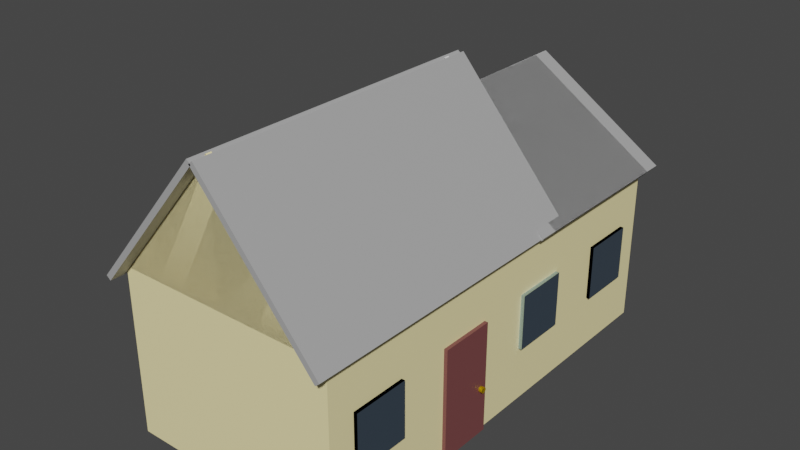 # Source: rumah_gang1.blend  (saved by Blender 3.6.13; exported with 4.5.12 LTS)
import bpy
from mathutils import Matrix  # noqa: F401  (used for matrix-valued properties, if any)

bpy.ops.wm.read_factory_settings(use_empty=True)
scene = bpy.context.scene
scene.name = 'Scene'

# ---- collections
col_collection = bpy.data.collections.new('Collection'); scene.collection.children.link(col_collection)

# ---- materials (node trees are filled in below, after node groups)
mat_material_001 = bpy.data.materials.new('Material.001')
mat_material_003 = bpy.data.materials.new('Material.003')
mat_material_002 = bpy.data.materials.new('Material.002')
mat_material_004 = bpy.data.materials.new('Material.004')
mat_material_011 = bpy.data.materials.new('Material.011')

# ---- material node trees
mat_material_001.use_nodes = True; mat_material_001.node_tree.nodes.clear()
_N = mat_material_001.node_tree.nodes; _L = mat_material_001.node_tree.links
n0 = _N.new('ShaderNodeBsdfPrincipled'); n0.name = 'Principled BSDF'; n0.location = (10, 300)
n0.distribution = 'GGX'
n0.subsurface_method = 'RANDOM_WALK_SKIN'
n0.inputs[0].default_value = (1.0, 0.874, 0.4447, 1.0)
n0.inputs[3].default_value = 1.45
n0.inputs[27].default_value = (0.0, 0.0, 0.0, 1.0)
n0.inputs[28].default_value = 1.0
n1 = _N.new('ShaderNodeOutputMaterial'); n1.name = 'Material Output'; n1.location = (300, 300)
_L.new(n0.outputs[0], n1.inputs[0])
n1.is_active_output = True
mat_material_003.use_nodes = True; mat_material_003.node_tree.nodes.clear()
_N = mat_material_003.node_tree.nodes; _L = mat_material_003.node_tree.links
n0 = _N.new('ShaderNodeBsdfPrincipled'); n0.name = 'Principled BSDF'; n0.location = (10, 300)
n0.distribution = 'GGX'
n0.subsurface_method = 'RANDOM_WALK_SKIN'
n0.inputs[0].default_value = (0.1929, 0.06241, 0.06204, 1.0)
n0.inputs[3].default_value = 1.45
n0.inputs[27].default_value = (0.0, 0.0, 0.0, 1.0)
n0.inputs[28].default_value = 1.0
n1 = _N.new('ShaderNodeOutputMaterial'); n1.name = 'Material Output'; n1.location = (300, 300)
_L.new(n0.outputs[0], n1.inputs[0])
n1.is_active_output = True
mat_material_002.use_nodes = True; mat_material_002.node_tree.nodes.clear()
_N = mat_material_002.node_tree.nodes; _L = mat_material_002.node_tree.links
n0 = _N.new('ShaderNodeBsdfPrincipled'); n0.name = 'Principled BSDF'; n0.location = (10, 300)
n0.distribution = 'GGX'
n0.subsurface_method = 'RANDOM_WALK_SKIN'
n0.inputs[0].default_value = (0.4262, 0.6001, 0.8, 1.0)
n0.inputs[1].default_value = 1.0
n0.inputs[2].default_value = 0.2
n0.inputs[3].default_value = 1.45
n0.inputs[27].default_value = (0.0, 0.0, 0.0, 1.0)
n0.inputs[28].default_value = 1.0
n1 = _N.new('ShaderNodeOutputMaterial'); n1.name = 'Material Output'; n1.location = (300, 300)
_L.new(n0.outputs[0], n1.inputs[0])
n1.is_active_output = True
mat_material_004.use_nodes = True; mat_material_004.node_tree.nodes.clear()
_N = mat_material_004.node_tree.nodes; _L = mat_material_004.node_tree.links
n0 = _N.new('ShaderNodeBsdfPrincipled'); n0.name = 'Principled BSDF'; n0.location = (10, 300)
n0.distribution = 'GGX'
n0.subsurface_method = 'RANDOM_WALK_SKIN'
n0.inputs[0].default_value = (0.3968, 0.3968, 0.3968, 1.0)
n0.inputs[3].default_value = 1.45
n0.inputs[27].default_value = (0.0, 0.0, 0.0, 1.0)
n0.inputs[28].default_value = 1.0
n1 = _N.new('ShaderNodeOutputMaterial'); n1.name = 'Material Output'; n1.location = (300, 300)
_L.new(n0.outputs[0], n1.inputs[0])
n1.is_active_output = True
mat_material_011.use_nodes = True; mat_material_011.node_tree.nodes.clear()
_N = mat_material_011.node_tree.nodes; _L = mat_material_011.node_tree.links
n0 = _N.new('ShaderNodeBsdfPrincipled'); n0.name = 'Principled BSDF'; n0.location = (-98, 289)
n0.distribution = 'GGX'
n0.subsurface_method = 'RANDOM_WALK_SKIN'
n0.inputs[0].default_value = (1.0, 0.6795, 0.0, 1.0)
n0.inputs[1].default_value = 0.5909
n0.inputs[2].default_value = 0.2955
n0.inputs[3].default_value = 1.45
n0.inputs[13].default_value = 0.4227
n0.inputs[27].default_value = (0.0, 0.0, 0.0, 1.0)
n0.inputs[28].default_value = 1.0
n1 = _N.new('ShaderNodeOutputMaterial'); n1.name = 'Material Output'; n1.location = (192, 289)
_L.new(n0.outputs[0], n1.inputs[0])
n1.is_active_output = True

# ---- world
world_world = bpy.data.worlds.new('World'); scene.world = world_world
world_world.use_nodes = True; world_world.node_tree.nodes.clear()
_N = world_world.node_tree.nodes; _L = world_world.node_tree.links
n0 = _N.new('ShaderNodeOutputWorld'); n0.name = 'World Output'; n0.location = (300, 300)
n1 = _N.new('ShaderNodeBackground'); n1.name = 'Background'; n1.location = (10, 300)
n1.inputs[0].default_value = (0.05088, 0.05088, 0.05088, 1.0)
_L.new(n1.outputs[0], n0.inputs[0])
n0.is_active_output = True
world_world.color = (0.05088, 0.05088, 0.05088)
world_world.use_sun_shadow = False
world_world.sun_shadow_jitter_overblur = 0.0

# ---- meshes
me_cube_001 = bpy.data.meshes.new('Cube.001')
me_cube_001.from_pydata([(-1.0, -1.0, -1.0), (-1.0, -1.0, 1.0), (-1.0, 1.0, -1.0), (-1.0, 1.0, 1.0), (1.0, -1.0, -1.0), (1.0, -1.0, 1.0), (1.0, 1.0, -1.0), (1.0, 1.0, 1.0)], [], [(0, 1, 3, 2), (2, 3, 7, 6), (6, 7, 5, 4), (4, 5, 1, 0), (2, 6, 4, 0), (7, 3, 1, 5)])
_uv = me_cube_001.uv_layers.new(name='UVMap')
_uv.uv.foreach_set('vector', [0.375, 0.0, 0.625, 0.0, 0.625, 0.25, 0.375, 0.25, 0.375, 0.25, 0.625, 0.25, 0.625, 0.5, 0.375, 0.5, 0.375, 0.5, 0.625, 0.5, 0.625, 0.75, 0.375, 0.75, 0.375, 0.75, 0.625, 0.75, 0.625, 1.0, 0.375, 1.0, 0.125, 0.5, 0.375, 0.5, 0.375, 0.75, 0.125, 0.75, 0.625, 0.5, 0.875, 0.5, 0.875, 0.75, 0.625, 0.75])
me_cube_001.materials.append(mat_material_001)
me_cube_001.update()
me_cube_002 = bpy.data.meshes.new('Cube.002')
me_cube_002.from_pydata([(-1.0, -1.0, -1.0), (-1.0, -1.0, 1.0), (-1.0, 1.0, -1.0), (-1.0, 1.0, 1.0), (1.0, -1.0, -1.0), (1.0, -1.0, 1.0), (1.0, 1.0, -1.0), (1.0, 1.0, 1.0)], [], [(0, 1, 3, 2), (2, 3, 7, 6), (6, 7, 5, 4), (4, 5, 1, 0), (2, 6, 4, 0), (7, 3, 1, 5)])
_uv = me_cube_002.uv_layers.new(name='UVMap')
_uv.uv.foreach_set('vector', [0.375, 0.0, 0.625, 0.0, 0.625, 0.25, 0.375, 0.25, 0.375, 0.25, 0.625, 0.25, 0.625, 0.5, 0.375, 0.5, 0.375, 0.5, 0.625, 0.5, 0.625, 0.75, 0.375, 0.75, 0.375, 0.75, 0.625, 0.75, 0.625, 1.0, 0.375, 1.0, 0.125, 0.5, 0.375, 0.5, 0.375, 0.75, 0.125, 0.75, 0.625, 0.5, 0.875, 0.5, 0.875, 0.75, 0.625, 0.75])
me_cube_002.materials.append(mat_material_003)
me_cube_002.update()
me_cube_003 = bpy.data.meshes.new('Cube.003')
me_cube_003.from_pydata([(-1.0, -1.0, -1.0), (-1.0, -1.0, 1.0), (-1.0, 1.0, -1.0), (-1.0, 1.0, 1.0), (1.0, -1.0, -1.0), (1.0, -1.0, 1.0), (1.0, 1.0, -1.0), (1.0, 1.0, 1.0)], [], [(0, 1, 3, 2), (2, 3, 7, 6), (6, 7, 5, 4), (4, 5, 1, 0), (2, 6, 4, 0), (7, 3, 1, 5)])
_uv = me_cube_003.uv_layers.new(name='UVMap')
_uv.uv.foreach_set('vector', [0.375, 0.0, 0.625, 0.0, 0.625, 0.25, 0.375, 0.25, 0.375, 0.25, 0.625, 0.25, 0.625, 0.5, 0.375, 0.5, 0.375, 0.5, 0.625, 0.5, 0.625, 0.75, 0.375, 0.75, 0.375, 0.75, 0.625, 0.75, 0.625, 1.0, 0.375, 1.0, 0.125, 0.5, 0.375, 0.5, 0.375, 0.75, 0.125, 0.75, 0.625, 0.5, 0.875, 0.5, 0.875, 0.75, 0.625, 0.75])
me_cube_003.materials.append(mat_material_002)
me_cube_003.update()
me_cube_004 = bpy.data.meshes.new('Cube.004')
me_cube_004.from_pydata([(-1.0, -1.0, -1.0), (-1.0, -1.0, 1.0), (-1.0, 1.0, -1.0), (-1.0, 1.0, 1.0), (1.0, -1.0, -1.0), (1.0, -1.0, 1.0), (1.0, 1.0, -1.0), (1.0, 1.0, 1.0)], [], [(0, 1, 3, 2), (2, 3, 7, 6), (6, 7, 5, 4), (4, 5, 1, 0), (2, 6, 4, 0), (7, 3, 1, 5)])
_uv = me_cube_004.uv_layers.new(name='UVMap')
_uv.uv.foreach_set('vector', [0.375, 0.0, 0.625, 0.0, 0.625, 0.25, 0.375, 0.25, 0.375, 0.25, 0.625, 0.25, 0.625, 0.5, 0.375, 0.5, 0.375, 0.5, 0.625, 0.5, 0.625, 0.75, 0.375, 0.75, 0.375, 0.75, 0.625, 0.75, 0.625, 1.0, 0.375, 1.0, 0.125, 0.5, 0.375, 0.5, 0.375, 0.75, 0.125, 0.75, 0.625, 0.5, 0.875, 0.5, 0.875, 0.75, 0.625, 0.75])
me_cube_004.materials.append(mat_material_002)
me_cube_004.update()
me_cube_005 = bpy.data.meshes.new('Cube.005')
me_cube_005.from_pydata([(-1.0, -1.0, -1.0), (-1.0, 0.145, 1.0), (-1.0, 1.0, -1.0), (1.0, -1.0, -1.0), (1.0, 0.145, 1.0), (1.0, 1.0, -1.0)], [], [(0, 1, 2), (5, 4, 3), (3, 4, 1, 0), (2, 5, 3, 0), (1, 4, 5, 2)])
_uv = me_cube_005.uv_layers.new(name='UVMap')
_uv.uv.foreach_set('vector', [0.375, 0.0, 0.625, 0.0, 0.375, 0.25, 0.375, 0.5, 0.625, 0.75, 0.375, 0.75, 0.375, 0.75, 0.625, 0.75, 0.625, 1.0, 0.375, 1.0, 0.125, 0.5, 0.375, 0.5, 0.375, 0.75, 0.125, 0.75, 0.875, 0.75, 0.625, 0.75, 0.375, 0.5, 0.375, 0.25])
me_cube_005.materials.append(mat_material_001)
me_cube_005.update()
me_cube_007 = bpy.data.meshes.new('Cube.007')
me_cube_007.from_pydata([(-1.0, -1.0, -1.0), (-1.0, -0.0005889, 2.125), (-1.0, 1.0, -1.0), (1.0, -1.0, -1.0), (1.0, -0.0005889, 2.125), (1.0, 1.0, -1.0)], [], [(0, 1, 2), (5, 4, 3), (3, 4, 1, 0), (2, 5, 3, 0), (1, 4, 5, 2)])
_uv = me_cube_007.uv_layers.new(name='UVMap')
_uv.uv.foreach_set('vector', [0.375, 0.0, 0.625, 0.0, 0.375, 0.25, 0.375, 0.5, 0.625, 0.75, 0.375, 0.75, 0.375, 0.75, 0.625, 0.75, 0.625, 1.0, 0.375, 1.0, 0.125, 0.5, 0.375, 0.5, 0.375, 0.75, 0.125, 0.75, 0.875, 0.75, 0.625, 0.75, 0.375, 0.5, 0.375, 0.25])
me_cube_007.materials.append(mat_material_001)
me_cube_007.update()
me_cube_008 = bpy.data.meshes.new('Cube.008')
me_cube_008.from_pydata([(-1.0, -1.0, -1.0), (-1.0, -0.0005889, 2.125), (-1.0, 1.0, -1.0), (1.0, -1.0, -1.0), (1.0, -0.0005889, 2.125), (1.0, 1.0, -1.0)], [], [(0, 1, 2), (5, 4, 3), (3, 4, 1, 0), (2, 5, 3, 0), (1, 4, 5, 2)])
_uv = me_cube_008.uv_layers.new(name='UVMap')
_uv.uv.foreach_set('vector', [0.375, 0.0, 0.625, 0.0, 0.375, 0.25, 0.375, 0.5, 0.625, 0.75, 0.375, 0.75, 0.375, 0.75, 0.625, 0.75, 0.625, 1.0, 0.375, 1.0, 0.125, 0.5, 0.375, 0.5, 0.375, 0.75, 0.125, 0.75, 0.875, 0.75, 0.625, 0.75, 0.375, 0.5, 0.375, 0.25])
me_cube_008.update()
me_cube_009 = bpy.data.meshes.new('Cube.009')
me_cube_009.from_pydata([(-1.0, -1.0, -1.0), (-1.0, -1.0, 1.0), (-1.0, 1.0, -1.0), (-1.0, 1.0, 1.0), (1.0, -1.0, -1.0), (1.0, -1.0, 1.0), (1.0, 1.0, -1.0), (1.0, 1.0, 1.0)], [], [(0, 1, 3, 2), (2, 3, 7, 6), (6, 7, 5, 4), (4, 5, 1, 0), (2, 6, 4, 0), (7, 3, 1, 5)])
_uv = me_cube_009.uv_layers.new(name='UVMap')
_uv.uv.foreach_set('vector', [0.375, 0.0, 0.625, 0.0, 0.625, 0.25, 0.375, 0.25, 0.375, 0.25, 0.625, 0.25, 0.625, 0.5, 0.375, 0.5, 0.375, 0.5, 0.625, 0.5, 0.625, 0.75, 0.375, 0.75, 0.375, 0.75, 0.625, 0.75, 0.625, 1.0, 0.375, 1.0, 0.125, 0.5, 0.375, 0.5, 0.375, 0.75, 0.125, 0.75, 0.625, 0.5, 0.875, 0.5, 0.875, 0.75, 0.625, 0.75])
me_cube_009.materials.append(mat_material_004)
me_cube_009.update()
me_cube_010 = bpy.data.meshes.new('Cube.010')
me_cube_010.from_pydata([(-1.0, -0.4665, -1.0), (-1.0, -0.4665, 1.0), (-1.0, 1.228, -1.0), (-1.0, 1.228, 1.0), (1.0, -0.4665, -1.0), (1.0, -0.4665, 1.0), (1.0, 1.228, -1.0), (1.0, 1.228, 1.0)], [], [(0, 1, 3, 2), (2, 3, 7, 6), (6, 7, 5, 4), (4, 5, 1, 0), (2, 6, 4, 0), (7, 3, 1, 5)])
_uv = me_cube_010.uv_layers.new(name='UVMap')
_uv.uv.foreach_set('vector', [0.375, 0.0, 0.625, 0.0, 0.625, 0.25, 0.375, 0.25, 0.375, 0.25, 0.625, 0.25, 0.625, 0.5, 0.375, 0.5, 0.375, 0.5, 0.625, 0.5, 0.625, 0.75, 0.375, 0.75, 0.375, 0.75, 0.625, 0.75, 0.625, 1.0, 0.375, 1.0, 0.125, 0.5, 0.375, 0.5, 0.375, 0.75, 0.125, 0.75, 0.625, 0.5, 0.875, 0.5, 0.875, 0.75, 0.625, 0.75])
me_cube_010.update()
me_cube_011 = bpy.data.meshes.new('Cube.011')
me_cube_011.from_pydata([(-1.0, -1.0, -1.0), (-1.0, -1.0, 1.0), (-1.0, 1.226, -1.0), (-1.0, 1.226, 1.0), (1.0, -1.0, -1.0), (1.0, -1.0, 1.0), (1.0, 1.226, -1.0), (1.0, 1.226, 1.0)], [], [(0, 1, 3, 2), (2, 3, 7, 6), (6, 7, 5, 4), (4, 5, 1, 0), (2, 6, 4, 0), (7, 3, 1, 5)])
_uv = me_cube_011.uv_layers.new(name='UVMap')
_uv.uv.foreach_set('vector', [0.375, 0.0, 0.625, 0.0, 0.625, 0.25, 0.375, 0.25, 0.375, 0.25, 0.625, 0.25, 0.625, 0.5, 0.375, 0.5, 0.375, 0.5, 0.625, 0.5, 0.625, 0.75, 0.375, 0.75, 0.375, 0.75, 0.625, 0.75, 0.625, 1.0, 0.375, 1.0, 0.125, 0.5, 0.375, 0.5, 0.375, 0.75, 0.125, 0.75, 0.625, 0.5, 0.875, 0.5, 0.875, 0.75, 0.625, 0.75])
me_cube_011.materials.append(mat_material_004)
me_cube_011.update()
me_cylinder_001 = bpy.data.meshes.new('Cylinder.001')
me_cylinder_001.from_pydata([(0.0, 1.0, -1.0), (0.0, 1.0, 1.0), (0.1951, 0.9808, -1.0), (0.1951, 0.9808, 1.0), (0.3827, 0.9239, -1.0), (0.3827, 0.9239, 1.0), (0.5556, 0.8315, -1.0), (0.5556, 0.8315, 1.0), (0.7071, 0.7071, -1.0), (0.7071, 0.7071, 1.0), (0.8315, 0.5556, -1.0), (0.8315, 0.5556, 1.0), (0.9239, 0.3827, -1.0), (0.9239, 0.3827, 1.0), (0.9808, 0.1951, -1.0), (0.9808, 0.1951, 1.0), (1.0, 0.0, -1.0), (1.0, 0.0, 1.0), (0.9808, -0.1951, -1.0), (0.9808, -0.1951, 1.0), (0.9239, -0.3827, -1.0), (0.9239, -0.3827, 1.0), (0.8315, -0.5556, -1.0), (0.8315, -0.5556, 1.0), (0.7071, -0.7071, -1.0), (0.7071, -0.7071, 1.0), (0.5556, -0.8315, -1.0), (0.5556, -0.8315, 1.0), (0.3827, -0.9239, -1.0), (0.3827, -0.9239, 1.0), (0.1951, -0.9808, -1.0), (0.1951, -0.9808, 1.0), (0.0, -1.0, -1.0), (0.0, -1.0, 1.0), (-0.1951, -0.9808, -1.0), (-0.1951, -0.9808, 1.0), (-0.3827, -0.9239, -1.0), (-0.3827, -0.9239, 1.0), (-0.5556, -0.8315, -1.0), (-0.5556, -0.8315, 1.0), (-0.7071, -0.7071, -1.0), (-0.7071, -0.7071, 1.0), (-0.8315, -0.5556, -1.0), (-0.8315, -0.5556, 1.0), (-0.9239, -0.3827, -1.0), (-0.9239, -0.3827, 1.0), (-0.9808, -0.1951, -1.0), (-0.9808, -0.1951, 1.0), (-1.0, 0.0, -1.0), (-1.0, 0.0, 1.0), (-0.9808, 0.1951, -1.0), (-0.9808, 0.1951, 1.0), (-0.9239, 0.3827, -1.0), (-0.9239, 0.3827, 1.0), (-0.8315, 0.5556, -1.0), (-0.8315, 0.5556, 1.0), (-0.7071, 0.7071, -1.0), (-0.7071, 0.7071, 1.0), (-0.5556, 0.8315, -1.0), (-0.5556, 0.8315, 1.0), (-0.3827, 0.9239, -1.0), (-0.3827, 0.9239, 1.0), (-0.1951, 0.9808, -1.0), (-0.1951, 0.9808, 1.0)], [], [(0, 1, 3, 2), (2, 3, 5, 4), (4, 5, 7, 6), (6, 7, 9, 8), (8, 9, 11, 10), (10, 11, 13, 12), (12, 13, 15, 14), (14, 15, 17, 16), (16, 17, 19, 18), (18, 19, 21, 20), (20, 21, 23, 22), (22, 23, 25, 24), (24, 25, 27, 26), (26, 27, 29, 28), (28, 29, 31, 30), (30, 31, 33, 32), (32, 33, 35, 34), (34, 35, 37, 36), (36, 37, 39, 38), (38, 39, 41, 40), (40, 41, 43, 42), (42, 43, 45, 44), (44, 45, 47, 46), (46, 47, 49, 48), (48, 49, 51, 50), (50, 51, 53, 52), (52, 53, 55, 54), (54, 55, 57, 56), (56, 57, 59, 58), (58, 59, 61, 60), (3, 1, 63, 61, 59, 57, 55, 53, 51, 49, 47, 45, 43, 41, 39, 37, 35, 33, 31, 29, 27, 25, 23, 21, 19, 17, 15, 13, 11, 9, 7, 5), (60, 61, 63, 62), (62, 63, 1, 0), (0, 2, 4, 6, 8, 10, 12, 14, 16, 18, 20, 22, 24, 26, 28, 30, 32, 34, 36, 38, 40, 42, 44, 46, 48, 50, 52, 54, 56, 58, 60, 62)])
_uv = me_cylinder_001.uv_layers.new(name='UVMap')
_uv.uv.foreach_set('vector', [1.0, 0.5, 1.0, 1.0, 0.9688, 1.0, 0.9688, 0.5, 0.9688, 0.5, 0.9688, 1.0, 0.9375, 1.0, 0.9375, 0.5, 0.9375, 0.5, 0.9375, 1.0, 0.9062, 1.0, 0.9062, 0.5, 0.9062, 0.5, 0.9062, 1.0, 0.875, 1.0, 0.875, 0.5, 0.875, 0.5, 0.875, 1.0, 0.8438, 1.0, 0.8438, 0.5, 0.8438, 0.5, 0.8438, 1.0, 0.8125, 1.0, 0.8125, 0.5, 0.8125, 0.5, 0.8125, 1.0, 0.7812, 1.0, 0.7812, 0.5, 0.7812, 0.5, 0.7812, 1.0, 0.75, 1.0, 0.75, 0.5, 0.75, 0.5, 0.75, 1.0, 0.7188, 1.0, 0.7188, 0.5, 0.7188, 0.5, 0.7188, 1.0, 0.6875, 1.0, 0.6875, 0.5, 0.6875, 0.5, 0.6875, 1.0, 0.6562, 1.0, 0.6562, 0.5, 0.6562, 0.5, 0.6562, 1.0, 0.625, 1.0, 0.625, 0.5, 0.625, 0.5, 0.625, 1.0, 0.5938, 1.0, 0.5938, 0.5, 0.5938, 0.5, 0.5938, 1.0, 0.5625, 1.0, 0.5625, 0.5, 0.5625, 0.5, 0.5625, 1.0, 0.5312, 1.0, 0.5312, 0.5, 0.5312, 0.5, 0.5312, 1.0, 0.5, 1.0, 0.5, 0.5, 0.5, 0.5, 0.5, 1.0, 0.4688, 1.0, 0.4688, 0.5, 0.4688, 0.5, 0.4688, 1.0, 0.4375, 1.0, 0.4375, 0.5, 0.4375, 0.5, 0.4375, 1.0, 0.4062, 1.0, 0.4062, 0.5, 0.4062, 0.5, 0.4062, 1.0, 0.375, 1.0, 0.375, 0.5, 0.375, 0.5, 0.375, 1.0, 0.3438, 1.0, 0.3438, 0.5, 0.3438, 0.5, 0.3438, 1.0, 0.3125, 1.0, 0.3125, 0.5, 0.3125, 0.5, 0.3125, 1.0, 0.2812, 1.0, 0.2812, 0.5, 0.2812, 0.5, 0.2812, 1.0, 0.25, 1.0, 0.25, 0.5, 0.25, 0.5, 0.25, 1.0, 0.2188, 1.0, 0.2188, 0.5, 0.2188, 0.5, 0.2188, 1.0, 0.1875, 1.0, 0.1875, 0.5, 0.1875, 0.5, 0.1875, 1.0, 0.1562, 1.0, 0.1562, 0.5, 0.1562, 0.5, 0.1562, 1.0, 0.125, 1.0, 0.125, 0.5, 0.125, 0.5, 0.125, 1.0, 0.09375, 1.0, 0.09375, 0.5, 0.09375, 0.5, 0.09375, 1.0, 0.0625, 1.0, 0.0625, 0.5, 0.2968, 0.4854, 0.25, 0.49, 0.2032, 0.4854, 0.1582, 0.4717, 0.1167, 0.4496, 0.08029, 0.4197, 0.05045, 0.3833, 0.02827, 0.3418, 0.01461, 0.2968, 0.01, 0.25, 0.01461, 0.2032, 0.02827, 0.1582, 0.05045, 0.1167, 0.08029, 0.08029, 0.1167, 0.05045, 0.1582, 0.02827, 0.2032, 0.01461, 0.25, 0.01, 0.2968, 0.01461, 0.3418, 0.02827, 0.3833, 0.05045, 0.4197, 0.08029, 0.4496, 0.1167, 0.4717, 0.1582, 0.4854, 0.2032, 0.49, 0.25, 0.4854, 0.2968, 0.4717, 0.3418, 0.4496, 0.3833, 0.4197, 0.4197, 0.3833, 0.4496, 0.3418, 0.4717, 0.0625, 0.5, 0.0625, 1.0, 0.03125, 1.0, 0.03125, 0.5, 0.03125, 0.5, 0.03125, 1.0, 0.0, 1.0, 0.0, 0.5, 0.75, 0.49, 0.7968, 0.4854, 0.8418, 0.4717, 0.8833, 0.4496, 0.9197, 0.4197, 0.9496, 0.3833, 0.9717, 0.3418, 0.9854, 0.2968, 0.99, 0.25, 0.9854, 0.2032, 0.9717, 0.1582, 0.9496, 0.1167, 0.9197, 0.08029, 0.8833, 0.05045, 0.8418, 0.02827, 0.7968, 0.01461, 0.75, 0.01, 0.7032, 0.01461, 0.6582, 0.02827, 0.6167, 0.05045, 0.5803, 0.08029, 0.5504, 0.1167, 0.5283, 0.1582, 0.5146, 0.2032, 0.51, 0.25, 0.5146, 0.2968, 0.5283, 0.3418, 0.5504, 0.3833, 0.5803, 0.4197, 0.6167, 0.4496, 0.6582, 0.4717, 0.7032, 0.4854])
me_cylinder_001.materials.append(mat_material_011)
me_cylinder_001.update()

# ---- objects
ob_cube = bpy.data.objects.new('Cube', me_cube_001)
ob_cube_001 = bpy.data.objects.new('Cube.001', me_cube_002)
ob_cube_002 = bpy.data.objects.new('Cube.002', me_cube_003)
ob_cube_003 = bpy.data.objects.new('Cube.003', me_cube_004)
ob_cube_004 = bpy.data.objects.new('Cube.004', me_cube_005)
ob_cube_006 = bpy.data.objects.new('Cube.006', me_cube_007)
ob_cube_007 = bpy.data.objects.new('Cube.007', me_cube_008)
ob_cube_005 = bpy.data.objects.new('Cube.005', me_cube_009)
ob_cube_008 = bpy.data.objects.new('Cube.008', me_cube_010)
ob_cube_009 = bpy.data.objects.new('Cube.009', me_cube_011)
ob_cylinder = bpy.data.objects.new('Cylinder', me_cylinder_001)

# ---- transforms, parenting, visibility, modifiers, constraints
ob_cube.location = (0.0, 0.0, 3.0)
ob_cube.scale = (4.0, 8.0, 3.0)
ob_cube_001.location = (4.026, -2.101, 2.0)
ob_cube_001.scale = (0.1, 1.0, 2.0)
ob_cube_002.location = (4.026, 1.865, 3.0)
ob_cube_002.scale = (0.1, 1.0, 1.0)
ob_cube_003.location = (4.026, 6.032, 3.0)
ob_cube_003.scale = (0.1, 1.0, 1.0)
_m = ob_cube_003.modifiers.new('Mirror', 'MIRROR')
_m.use_axis = (False, True, True)
_m.mirror_object = ob_cube
ob_cube_004.location = (0.0, 7.9, 7.5)
ob_cube_004.rotation_euler = (0.0, 0.0, 1.571)
ob_cube_004.scale = (0.1, 4.0, 1.5)
ob_cube_006.location = (0.0, -7.9, 7.5)
ob_cube_006.rotation_euler = (0.0, 0.0, 1.571)
ob_cube_006.scale = (0.1, 4.0, 1.5)
_m = ob_cube_006.modifiers.new('Mirror', 'MIRROR')
_m.use_axis = (False, True, False)
ob_cube_007.location = (0.0, 1.985, 7.5)
ob_cube_007.rotation_euler = (0.0, 0.0, 1.571)
ob_cube_007.scale = (0.1, 4.0, 1.5)
_m = ob_cube_007.modifiers.new('Mirror', 'MIRROR')
_m.use_axis = (False, True, False)
ob_cube_005.location = (2.108, -2.907, 8.202)
ob_cube_005.rotation_euler = (0.0, -0.7069, 0.0)
ob_cube_005.scale = (0.1, 5.635, 3.2)
_m = ob_cube_005.modifiers.new('Mirror', 'MIRROR')
_m.mirror_object = ob_cube
ob_cube_008.location = (-2.461, 5.031, 7.354)
ob_cube_008.rotation_euler = (0.0, 0.8639, 0.0)
ob_cube_008.scale = (0.07243, 2.929, 2.598)
_m = ob_cube_008.modifiers.new('Mirror', 'MIRROR')
_m.use_axis = (False, True, False)
ob_cube_009.location = (1.875, 5.031, 7.439)
ob_cube_009.rotation_euler = (0.0, -0.9861, 0.0)
ob_cube_009.scale = (0.07243, 2.929, 2.908)
_m = ob_cube_009.modifiers.new('Mirror', 'MIRROR')
_m.use_axis = (False, True, False)
ob_cylinder.location = (4.15, -1.364, 1.7)
ob_cylinder.rotation_euler = (1.571, -0.0, 1.571)
ob_cylinder.scale = (0.1045, 0.1045, 0.1045)
_m = ob_cylinder.modifiers.new('Mirror', 'MIRROR')

# ---- collection membership
col_collection.objects.link(ob_cube)
col_collection.objects.link(ob_cube_001)
col_collection.objects.link(ob_cube_002)
col_collection.objects.link(ob_cube_003)
col_collection.objects.link(ob_cube_004)
col_collection.objects.link(ob_cube_006)
col_collection.objects.link(ob_cube_007)
col_collection.objects.link(ob_cube_005)
col_collection.objects.link(ob_cube_008)
col_collection.objects.link(ob_cube_009)
col_collection.objects.link(ob_cylinder)

# ---- scene / render settings (as saved in the file)
scene.frame_start = 1; scene.frame_end = 250; scene.frame_set(1)
scene.render.engine = 'CYCLES'
scene.cycles.sampling_pattern = 'TABULATED_SOBOL'
scene.view_settings.view_transform = 'Filmic'
bpy.context.view_layer.update()

# ---- added for rendering (the .blend has no active camera and no usable light): camera, sun
cam_auto = bpy.data.cameras.new('AutoCamera')
cam_auto.lens = 50.0
cam_auto.sensor_width = 36.0
cam_auto.clip_end = 1000.0
ob_auto_camera = bpy.data.objects.new('AutoCamera', cam_auto)
scene.collection.objects.link(ob_auto_camera)
ob_auto_camera.location = (20.3434, -24.7134, 21.9062)
ob_auto_camera.rotation_euler = (1.09748, -7.21219e-08, 0.694738)
scene.camera = ob_auto_camera
light_auto_sun = bpy.data.lights.new('AutoSun', 'SUN')
light_auto_sun.energy = 3.0
light_auto_sun.angle = 0.0523599
ob_auto_sun = bpy.data.objects.new('AutoSun', light_auto_sun)
scene.collection.objects.link(ob_auto_sun)
ob_auto_sun.rotation_euler = (0.872665, 0.174533, 0.523599)
bpy.context.view_layer.update()
